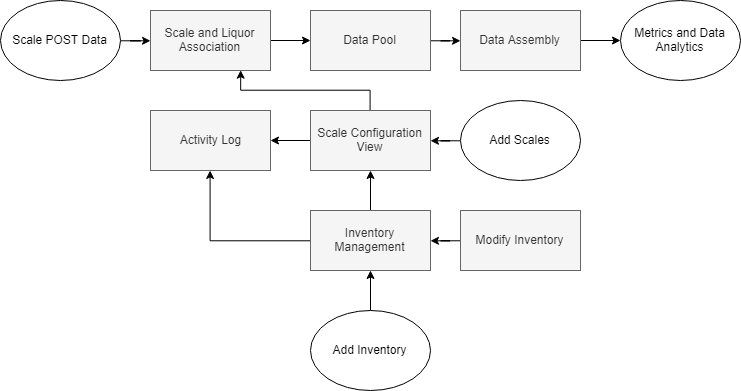

The diagram above was exported from draw.io. Its source (the exported page's mxGraphModel, read from the mxfile embedded in the PNG):
<mxGraphModel dx="811" dy="785" grid="1" gridSize="10" guides="1" tooltips="1" connect="1" arrows="1" fold="1" page="1" pageScale="1" pageWidth="2000" pageHeight="1500" math="0" shadow="0">
  <root>
    <mxCell id="0" />
    <mxCell id="1" parent="0" />
    <mxCell id="6bc7076a5c1cd6d6-26" style="rounded=0;html=1;exitX=0.75;exitY=1;entryX=0.75;entryY=0;jettySize=auto;orthogonalLoop=1;fontSize=14;dashed=1;endArrow=open;endFill=0;fillColor=#ffffff;strokeColor=#000000;" parent="1" edge="1">
      <mxGeometry relative="1" as="geometry" />
    </mxCell>
    <mxCell id="6bc7076a5c1cd6d6-27" style="edgeStyle=none;rounded=0;html=1;exitX=0.75;exitY=1;entryX=0.75;entryY=0;dashed=1;endArrow=open;endFill=0;jettySize=auto;orthogonalLoop=1;fontSize=14;fillColor=#ffffff;strokeColor=#000000;" parent="1" edge="1">
      <mxGeometry relative="1" as="geometry" />
    </mxCell>
    <mxCell id="6bc7076a5c1cd6d6-28" style="edgeStyle=none;rounded=0;html=1;exitX=1;exitY=0.5;entryX=0;entryY=0.5;dashed=1;endArrow=open;endFill=0;jettySize=auto;orthogonalLoop=1;fontSize=14;fillColor=#ffffff;strokeColor=#000000;" parent="1" edge="1">
      <mxGeometry relative="1" as="geometry" />
    </mxCell>
    <mxCell id="6bc7076a5c1cd6d6-29" style="edgeStyle=none;rounded=0;html=1;exitX=0.75;exitY=0;entryX=0.75;entryY=1;dashed=1;endArrow=open;endFill=0;jettySize=auto;orthogonalLoop=1;fontSize=14;fillColor=#ffffff;strokeColor=#000000;" parent="1" edge="1">
      <mxGeometry relative="1" as="geometry" />
    </mxCell>
    <mxCell id="6bc7076a5c1cd6d6-30" style="edgeStyle=none;rounded=0;html=1;exitX=0;exitY=0.5;entryX=1;entryY=0.5;dashed=1;endArrow=open;endFill=0;jettySize=auto;orthogonalLoop=1;fontSize=14;" parent="1" edge="1">
      <mxGeometry relative="1" as="geometry" />
    </mxCell>
    <mxCell id="6bc7076a5c1cd6d6-31" style="edgeStyle=none;rounded=0;html=1;exitX=0.75;exitY=0;dashed=1;endArrow=open;endFill=0;jettySize=auto;orthogonalLoop=1;fontSize=14;fillColor=#ffffff;strokeColor=#000000;" parent="1" edge="1">
      <mxGeometry relative="1" as="geometry">
        <mxPoint x="580" y="150" as="targetPoint" />
      </mxGeometry>
    </mxCell>
    <mxCell id="6bc7076a5c1cd6d6-32" style="edgeStyle=none;rounded=0;html=1;exitX=1;exitY=0.5;entryX=0;entryY=0.5;dashed=1;endArrow=open;endFill=0;jettySize=auto;orthogonalLoop=1;fontSize=14;fillColor=#ffffff;strokeColor=#000000;" parent="1" edge="1">
      <mxGeometry relative="1" as="geometry" />
    </mxCell>
    <mxCell id="6bc7076a5c1cd6d6-34" style="edgeStyle=orthogonalEdgeStyle;rounded=0;html=1;exitX=0.75;exitY=1;entryX=1;entryY=0.75;dashed=1;endArrow=open;endFill=0;jettySize=auto;orthogonalLoop=1;fontSize=14;elbow=vertical;" parent="1" edge="1">
      <mxGeometry relative="1" as="geometry">
        <Array as="points">
          <mxPoint x="420" y="380" />
          <mxPoint x="790" y="380" />
          <mxPoint x="790" y="235" />
        </Array>
      </mxGeometry>
    </mxCell>
    <mxCell id="e4hmUlDcgO7VM0vxoZXd-27" value="" style="edgeStyle=orthogonalEdgeStyle;rounded=0;orthogonalLoop=1;jettySize=auto;html=1;" edge="1" parent="1" source="e4hmUlDcgO7VM0vxoZXd-1" target="e4hmUlDcgO7VM0vxoZXd-2">
      <mxGeometry relative="1" as="geometry" />
    </mxCell>
    <mxCell id="e4hmUlDcgO7VM0vxoZXd-1" value="Scale POST Data" style="ellipse;whiteSpace=wrap;html=1;" vertex="1" parent="1">
      <mxGeometry x="350" y="470" width="120" height="80" as="geometry" />
    </mxCell>
    <mxCell id="e4hmUlDcgO7VM0vxoZXd-29" value="" style="edgeStyle=orthogonalEdgeStyle;rounded=0;orthogonalLoop=1;jettySize=auto;html=1;" edge="1" parent="1" source="e4hmUlDcgO7VM0vxoZXd-2" target="e4hmUlDcgO7VM0vxoZXd-28">
      <mxGeometry relative="1" as="geometry" />
    </mxCell>
    <mxCell id="e4hmUlDcgO7VM0vxoZXd-2" value="Scale and Liquor Association" style="rounded=0;whiteSpace=wrap;html=1;fillColor=#f5f5f5;strokeColor=#666666;fontColor=#333333;" vertex="1" parent="1">
      <mxGeometry x="500" y="480" width="120" height="60" as="geometry" />
    </mxCell>
    <mxCell id="e4hmUlDcgO7VM0vxoZXd-10" value="" style="edgeStyle=orthogonalEdgeStyle;rounded=0;orthogonalLoop=1;jettySize=auto;html=1;" edge="1" parent="1" source="e4hmUlDcgO7VM0vxoZXd-3" target="e4hmUlDcgO7VM0vxoZXd-8">
      <mxGeometry relative="1" as="geometry" />
    </mxCell>
    <mxCell id="e4hmUlDcgO7VM0vxoZXd-25" value="" style="edgeStyle=orthogonalEdgeStyle;rounded=0;orthogonalLoop=1;jettySize=auto;html=1;" edge="1" parent="1" source="e4hmUlDcgO7VM0vxoZXd-3" target="e4hmUlDcgO7VM0vxoZXd-15">
      <mxGeometry relative="1" as="geometry" />
    </mxCell>
    <mxCell id="e4hmUlDcgO7VM0vxoZXd-3" value="Inventory Management" style="rounded=0;whiteSpace=wrap;html=1;fillColor=#f5f5f5;strokeColor=#666666;fontColor=#333333;" vertex="1" parent="1">
      <mxGeometry x="660" y="680" width="120" height="60" as="geometry" />
    </mxCell>
    <mxCell id="e4hmUlDcgO7VM0vxoZXd-8" value="Activity Log" style="rounded=0;whiteSpace=wrap;html=1;fillColor=#f5f5f5;strokeColor=#666666;fontColor=#333333;" vertex="1" parent="1">
      <mxGeometry x="500" y="580" width="120" height="60" as="geometry" />
    </mxCell>
    <mxCell id="e4hmUlDcgO7VM0vxoZXd-23" value="" style="edgeStyle=orthogonalEdgeStyle;rounded=0;orthogonalLoop=1;jettySize=auto;html=1;" edge="1" parent="1" source="e4hmUlDcgO7VM0vxoZXd-15" target="e4hmUlDcgO7VM0vxoZXd-8">
      <mxGeometry relative="1" as="geometry" />
    </mxCell>
    <mxCell id="e4hmUlDcgO7VM0vxoZXd-26" style="edgeStyle=orthogonalEdgeStyle;rounded=0;orthogonalLoop=1;jettySize=auto;html=1;exitX=0.5;exitY=0;exitDx=0;exitDy=0;entryX=0.75;entryY=1;entryDx=0;entryDy=0;" edge="1" parent="1" source="e4hmUlDcgO7VM0vxoZXd-15" target="e4hmUlDcgO7VM0vxoZXd-2">
      <mxGeometry relative="1" as="geometry" />
    </mxCell>
    <mxCell id="e4hmUlDcgO7VM0vxoZXd-15" value="Scale Configuration View" style="rounded=0;whiteSpace=wrap;html=1;fillColor=#f5f5f5;strokeColor=#666666;fontColor=#333333;" vertex="1" parent="1">
      <mxGeometry x="660" y="580" width="120" height="60" as="geometry" />
    </mxCell>
    <mxCell id="e4hmUlDcgO7VM0vxoZXd-31" value="" style="edgeStyle=orthogonalEdgeStyle;rounded=0;orthogonalLoop=1;jettySize=auto;html=1;" edge="1" parent="1" source="e4hmUlDcgO7VM0vxoZXd-17">
      <mxGeometry relative="1" as="geometry">
        <mxPoint x="970" y="510" as="targetPoint" />
      </mxGeometry>
    </mxCell>
    <mxCell id="e4hmUlDcgO7VM0vxoZXd-17" value="Data Assembly" style="rounded=0;whiteSpace=wrap;html=1;fillColor=#f5f5f5;strokeColor=#666666;fontColor=#333333;" vertex="1" parent="1">
      <mxGeometry x="810" y="480" width="120" height="60" as="geometry" />
    </mxCell>
    <mxCell id="e4hmUlDcgO7VM0vxoZXd-20" value="" style="edgeStyle=orthogonalEdgeStyle;rounded=0;orthogonalLoop=1;jettySize=auto;html=1;" edge="1" parent="1" target="e4hmUlDcgO7VM0vxoZXd-3">
      <mxGeometry relative="1" as="geometry">
        <mxPoint x="720" y="780" as="sourcePoint" />
      </mxGeometry>
    </mxCell>
    <mxCell id="e4hmUlDcgO7VM0vxoZXd-22" value="" style="edgeStyle=orthogonalEdgeStyle;rounded=0;orthogonalLoop=1;jettySize=auto;html=1;" edge="1" parent="1" source="e4hmUlDcgO7VM0vxoZXd-21" target="e4hmUlDcgO7VM0vxoZXd-3">
      <mxGeometry relative="1" as="geometry" />
    </mxCell>
    <mxCell id="e4hmUlDcgO7VM0vxoZXd-21" value="Modify Inventory" style="rounded=0;whiteSpace=wrap;html=1;fillColor=#f5f5f5;strokeColor=#666666;fontColor=#333333;" vertex="1" parent="1">
      <mxGeometry x="810" y="680" width="120" height="60" as="geometry" />
    </mxCell>
    <mxCell id="e4hmUlDcgO7VM0vxoZXd-30" value="" style="edgeStyle=orthogonalEdgeStyle;rounded=0;orthogonalLoop=1;jettySize=auto;html=1;" edge="1" parent="1" source="e4hmUlDcgO7VM0vxoZXd-28" target="e4hmUlDcgO7VM0vxoZXd-17">
      <mxGeometry relative="1" as="geometry" />
    </mxCell>
    <mxCell id="e4hmUlDcgO7VM0vxoZXd-28" value="Data Pool" style="rounded=0;whiteSpace=wrap;html=1;fillColor=#f5f5f5;strokeColor=#666666;fontColor=#333333;" vertex="1" parent="1">
      <mxGeometry x="660" y="480" width="120" height="60" as="geometry" />
    </mxCell>
    <mxCell id="e4hmUlDcgO7VM0vxoZXd-33" value="Metrics and Data Analytics" style="ellipse;whiteSpace=wrap;html=1;" vertex="1" parent="1">
      <mxGeometry x="970" y="470" width="120" height="80" as="geometry" />
    </mxCell>
    <mxCell id="e4hmUlDcgO7VM0vxoZXd-34" value="Add Inventory" style="ellipse;whiteSpace=wrap;html=1;" vertex="1" parent="1">
      <mxGeometry x="660" y="780" width="120" height="80" as="geometry" />
    </mxCell>
    <mxCell id="e4hmUlDcgO7VM0vxoZXd-37" value="" style="edgeStyle=orthogonalEdgeStyle;rounded=0;orthogonalLoop=1;jettySize=auto;html=1;" edge="1" parent="1" source="e4hmUlDcgO7VM0vxoZXd-36" target="e4hmUlDcgO7VM0vxoZXd-15">
      <mxGeometry relative="1" as="geometry" />
    </mxCell>
    <mxCell id="e4hmUlDcgO7VM0vxoZXd-36" value="Add Scales" style="ellipse;whiteSpace=wrap;html=1;" vertex="1" parent="1">
      <mxGeometry x="810" y="570" width="120" height="80" as="geometry" />
    </mxCell>
  </root>
</mxGraphModel>